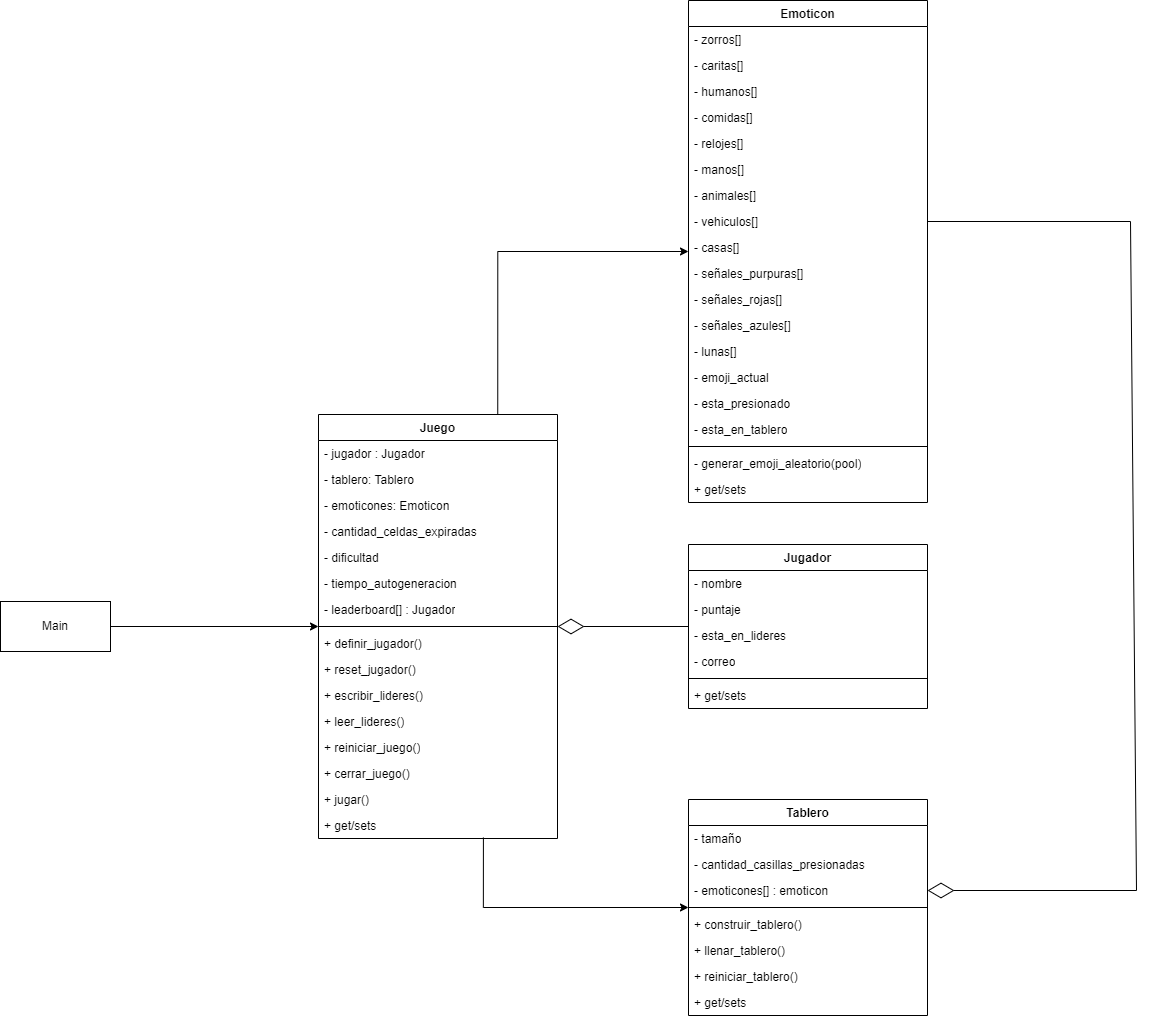

The diagram above was exported from draw.io. Its source (the exported page's mxGraphModel, read from the mxfile embedded in the PNG):
<mxGraphModel dx="2849" dy="1514" grid="0" gridSize="10" guides="1" tooltips="1" connect="1" arrows="1" fold="1" page="0" pageScale="1" pageWidth="827" pageHeight="1169" math="0" shadow="0">
  <root>
    <mxCell id="0" />
    <mxCell id="1" parent="0" />
    <mxCell id="M1kv1iETX7fzKlwWqWIr-1" style="edgeStyle=orthogonalEdgeStyle;rounded=0;orthogonalLoop=1;jettySize=auto;html=1;" edge="1" parent="1" source="IgRCiMNoICwvpJ4QH7Qa-1" target="IgRCiMNoICwvpJ4QH7Qa-2">
      <mxGeometry relative="1" as="geometry" />
    </mxCell>
    <mxCell id="IgRCiMNoICwvpJ4QH7Qa-1" value="Main" style="html=1;whiteSpace=wrap;" parent="1" vertex="1">
      <mxGeometry x="-426" y="239" width="110" height="50" as="geometry" />
    </mxCell>
    <mxCell id="M1kv1iETX7fzKlwWqWIr-22" style="edgeStyle=orthogonalEdgeStyle;rounded=0;orthogonalLoop=1;jettySize=auto;html=1;exitX=0.75;exitY=0;exitDx=0;exitDy=0;" edge="1" parent="1" source="IgRCiMNoICwvpJ4QH7Qa-2" target="M1kv1iETX7fzKlwWqWIr-2">
      <mxGeometry relative="1" as="geometry" />
    </mxCell>
    <mxCell id="M1kv1iETX7fzKlwWqWIr-34" style="edgeStyle=orthogonalEdgeStyle;rounded=0;orthogonalLoop=1;jettySize=auto;html=1;exitX=0.69;exitY=0.962;exitDx=0;exitDy=0;exitPerimeter=0;" edge="1" parent="1" source="IgRCiMNoICwvpJ4QH7Qa-5" target="M1kv1iETX7fzKlwWqWIr-23">
      <mxGeometry relative="1" as="geometry">
        <mxPoint x="163" y="408" as="sourcePoint" />
      </mxGeometry>
    </mxCell>
    <mxCell id="IgRCiMNoICwvpJ4QH7Qa-2" value="Juego" style="swimlane;fontStyle=1;align=center;verticalAlign=top;childLayout=stackLayout;horizontal=1;startSize=26;horizontalStack=0;resizeParent=1;resizeParentMax=0;resizeLast=0;collapsible=1;marginBottom=0;whiteSpace=wrap;html=1;" parent="1" vertex="1">
      <mxGeometry x="-108" y="52" width="239" height="424" as="geometry" />
    </mxCell>
    <mxCell id="IgRCiMNoICwvpJ4QH7Qa-3" value="- jugador : Jugador" style="text;strokeColor=none;fillColor=none;align=left;verticalAlign=top;spacingLeft=4;spacingRight=4;overflow=hidden;rotatable=0;points=[[0,0.5],[1,0.5]];portConstraint=eastwest;whiteSpace=wrap;html=1;" parent="IgRCiMNoICwvpJ4QH7Qa-2" vertex="1">
      <mxGeometry y="26" width="239" height="26" as="geometry" />
    </mxCell>
    <mxCell id="IgRCiMNoICwvpJ4QH7Qa-6" value="- tablero: Tablero" style="text;strokeColor=none;fillColor=none;align=left;verticalAlign=top;spacingLeft=4;spacingRight=4;overflow=hidden;rotatable=0;points=[[0,0.5],[1,0.5]];portConstraint=eastwest;whiteSpace=wrap;html=1;" parent="IgRCiMNoICwvpJ4QH7Qa-2" vertex="1">
      <mxGeometry y="52" width="239" height="26" as="geometry" />
    </mxCell>
    <mxCell id="IgRCiMNoICwvpJ4QH7Qa-7" value="- emoticones: Emoticon" style="text;strokeColor=none;fillColor=none;align=left;verticalAlign=top;spacingLeft=4;spacingRight=4;overflow=hidden;rotatable=0;points=[[0,0.5],[1,0.5]];portConstraint=eastwest;whiteSpace=wrap;html=1;" parent="IgRCiMNoICwvpJ4QH7Qa-2" vertex="1">
      <mxGeometry y="78" width="239" height="26" as="geometry" />
    </mxCell>
    <mxCell id="IgRCiMNoICwvpJ4QH7Qa-8" value="- cantidad_celdas_expiradas" style="text;strokeColor=none;fillColor=none;align=left;verticalAlign=top;spacingLeft=4;spacingRight=4;overflow=hidden;rotatable=0;points=[[0,0.5],[1,0.5]];portConstraint=eastwest;whiteSpace=wrap;html=1;" parent="IgRCiMNoICwvpJ4QH7Qa-2" vertex="1">
      <mxGeometry y="104" width="239" height="26" as="geometry" />
    </mxCell>
    <mxCell id="IgRCiMNoICwvpJ4QH7Qa-9" value="- dificultad" style="text;strokeColor=none;fillColor=none;align=left;verticalAlign=top;spacingLeft=4;spacingRight=4;overflow=hidden;rotatable=0;points=[[0,0.5],[1,0.5]];portConstraint=eastwest;whiteSpace=wrap;html=1;" parent="IgRCiMNoICwvpJ4QH7Qa-2" vertex="1">
      <mxGeometry y="130" width="239" height="26" as="geometry" />
    </mxCell>
    <mxCell id="IgRCiMNoICwvpJ4QH7Qa-10" value="- tiempo_autogeneracion" style="text;strokeColor=none;fillColor=none;align=left;verticalAlign=top;spacingLeft=4;spacingRight=4;overflow=hidden;rotatable=0;points=[[0,0.5],[1,0.5]];portConstraint=eastwest;whiteSpace=wrap;html=1;" parent="IgRCiMNoICwvpJ4QH7Qa-2" vertex="1">
      <mxGeometry y="156" width="239" height="26" as="geometry" />
    </mxCell>
    <mxCell id="IgRCiMNoICwvpJ4QH7Qa-15" value="- leaderboard[] : Jugador" style="text;strokeColor=none;fillColor=none;align=left;verticalAlign=top;spacingLeft=4;spacingRight=4;overflow=hidden;rotatable=0;points=[[0,0.5],[1,0.5]];portConstraint=eastwest;whiteSpace=wrap;html=1;" parent="IgRCiMNoICwvpJ4QH7Qa-2" vertex="1">
      <mxGeometry y="182" width="239" height="26" as="geometry" />
    </mxCell>
    <mxCell id="IgRCiMNoICwvpJ4QH7Qa-4" value="" style="line;strokeWidth=1;fillColor=none;align=left;verticalAlign=middle;spacingTop=-1;spacingLeft=3;spacingRight=3;rotatable=0;labelPosition=right;points=[];portConstraint=eastwest;strokeColor=inherit;" parent="IgRCiMNoICwvpJ4QH7Qa-2" vertex="1">
      <mxGeometry y="208" width="239" height="8" as="geometry" />
    </mxCell>
    <mxCell id="IgRCiMNoICwvpJ4QH7Qa-13" value="+ definir_jugador()" style="text;strokeColor=none;fillColor=none;align=left;verticalAlign=top;spacingLeft=4;spacingRight=4;overflow=hidden;rotatable=0;points=[[0,0.5],[1,0.5]];portConstraint=eastwest;whiteSpace=wrap;html=1;" parent="IgRCiMNoICwvpJ4QH7Qa-2" vertex="1">
      <mxGeometry y="216" width="239" height="26" as="geometry" />
    </mxCell>
    <mxCell id="IgRCiMNoICwvpJ4QH7Qa-18" value="+ reset_jugador()" style="text;strokeColor=none;fillColor=none;align=left;verticalAlign=top;spacingLeft=4;spacingRight=4;overflow=hidden;rotatable=0;points=[[0,0.5],[1,0.5]];portConstraint=eastwest;whiteSpace=wrap;html=1;" parent="IgRCiMNoICwvpJ4QH7Qa-2" vertex="1">
      <mxGeometry y="242" width="239" height="26" as="geometry" />
    </mxCell>
    <mxCell id="IgRCiMNoICwvpJ4QH7Qa-14" value="+ escribir_lideres()" style="text;strokeColor=none;fillColor=none;align=left;verticalAlign=top;spacingLeft=4;spacingRight=4;overflow=hidden;rotatable=0;points=[[0,0.5],[1,0.5]];portConstraint=eastwest;whiteSpace=wrap;html=1;" parent="IgRCiMNoICwvpJ4QH7Qa-2" vertex="1">
      <mxGeometry y="268" width="239" height="26" as="geometry" />
    </mxCell>
    <mxCell id="IgRCiMNoICwvpJ4QH7Qa-16" value="+ leer_lideres()" style="text;strokeColor=none;fillColor=none;align=left;verticalAlign=top;spacingLeft=4;spacingRight=4;overflow=hidden;rotatable=0;points=[[0,0.5],[1,0.5]];portConstraint=eastwest;whiteSpace=wrap;html=1;" parent="IgRCiMNoICwvpJ4QH7Qa-2" vertex="1">
      <mxGeometry y="294" width="239" height="26" as="geometry" />
    </mxCell>
    <mxCell id="IgRCiMNoICwvpJ4QH7Qa-17" value="+ reiniciar_juego()" style="text;strokeColor=none;fillColor=none;align=left;verticalAlign=top;spacingLeft=4;spacingRight=4;overflow=hidden;rotatable=0;points=[[0,0.5],[1,0.5]];portConstraint=eastwest;whiteSpace=wrap;html=1;" parent="IgRCiMNoICwvpJ4QH7Qa-2" vertex="1">
      <mxGeometry y="320" width="239" height="26" as="geometry" />
    </mxCell>
    <mxCell id="IgRCiMNoICwvpJ4QH7Qa-21" value="+ cerrar_juego()" style="text;strokeColor=none;fillColor=none;align=left;verticalAlign=top;spacingLeft=4;spacingRight=4;overflow=hidden;rotatable=0;points=[[0,0.5],[1,0.5]];portConstraint=eastwest;whiteSpace=wrap;html=1;" parent="IgRCiMNoICwvpJ4QH7Qa-2" vertex="1">
      <mxGeometry y="346" width="239" height="26" as="geometry" />
    </mxCell>
    <mxCell id="IgRCiMNoICwvpJ4QH7Qa-19" value="+ jugar()" style="text;strokeColor=none;fillColor=none;align=left;verticalAlign=top;spacingLeft=4;spacingRight=4;overflow=hidden;rotatable=0;points=[[0,0.5],[1,0.5]];portConstraint=eastwest;whiteSpace=wrap;html=1;" parent="IgRCiMNoICwvpJ4QH7Qa-2" vertex="1">
      <mxGeometry y="372" width="239" height="26" as="geometry" />
    </mxCell>
    <mxCell id="IgRCiMNoICwvpJ4QH7Qa-5" value="+ get/sets" style="text;strokeColor=none;fillColor=none;align=left;verticalAlign=top;spacingLeft=4;spacingRight=4;overflow=hidden;rotatable=0;points=[[0,0.5],[1,0.5]];portConstraint=eastwest;whiteSpace=wrap;html=1;" parent="IgRCiMNoICwvpJ4QH7Qa-2" vertex="1">
      <mxGeometry y="398" width="239" height="26" as="geometry" />
    </mxCell>
    <mxCell id="IgRCiMNoICwvpJ4QH7Qa-22" value="Jugador" style="swimlane;fontStyle=1;align=center;verticalAlign=top;childLayout=stackLayout;horizontal=1;startSize=26;horizontalStack=0;resizeParent=1;resizeParentMax=0;resizeLast=0;collapsible=1;marginBottom=0;whiteSpace=wrap;html=1;" parent="1" vertex="1">
      <mxGeometry x="262" y="182" width="239" height="164" as="geometry" />
    </mxCell>
    <mxCell id="IgRCiMNoICwvpJ4QH7Qa-23" value="- nombre" style="text;strokeColor=none;fillColor=none;align=left;verticalAlign=top;spacingLeft=4;spacingRight=4;overflow=hidden;rotatable=0;points=[[0,0.5],[1,0.5]];portConstraint=eastwest;whiteSpace=wrap;html=1;" parent="IgRCiMNoICwvpJ4QH7Qa-22" vertex="1">
      <mxGeometry y="26" width="239" height="26" as="geometry" />
    </mxCell>
    <mxCell id="IgRCiMNoICwvpJ4QH7Qa-24" value="- puntaje" style="text;strokeColor=none;fillColor=none;align=left;verticalAlign=top;spacingLeft=4;spacingRight=4;overflow=hidden;rotatable=0;points=[[0,0.5],[1,0.5]];portConstraint=eastwest;whiteSpace=wrap;html=1;" parent="IgRCiMNoICwvpJ4QH7Qa-22" vertex="1">
      <mxGeometry y="52" width="239" height="26" as="geometry" />
    </mxCell>
    <mxCell id="IgRCiMNoICwvpJ4QH7Qa-25" value="- esta_en_lideres" style="text;strokeColor=none;fillColor=none;align=left;verticalAlign=top;spacingLeft=4;spacingRight=4;overflow=hidden;rotatable=0;points=[[0,0.5],[1,0.5]];portConstraint=eastwest;whiteSpace=wrap;html=1;" parent="IgRCiMNoICwvpJ4QH7Qa-22" vertex="1">
      <mxGeometry y="78" width="239" height="26" as="geometry" />
    </mxCell>
    <mxCell id="IgRCiMNoICwvpJ4QH7Qa-26" value="- correo" style="text;strokeColor=none;fillColor=none;align=left;verticalAlign=top;spacingLeft=4;spacingRight=4;overflow=hidden;rotatable=0;points=[[0,0.5],[1,0.5]];portConstraint=eastwest;whiteSpace=wrap;html=1;" parent="IgRCiMNoICwvpJ4QH7Qa-22" vertex="1">
      <mxGeometry y="104" width="239" height="26" as="geometry" />
    </mxCell>
    <mxCell id="IgRCiMNoICwvpJ4QH7Qa-30" value="" style="line;strokeWidth=1;fillColor=none;align=left;verticalAlign=middle;spacingTop=-1;spacingLeft=3;spacingRight=3;rotatable=0;labelPosition=right;points=[];portConstraint=eastwest;strokeColor=inherit;" parent="IgRCiMNoICwvpJ4QH7Qa-22" vertex="1">
      <mxGeometry y="130" width="239" height="8" as="geometry" />
    </mxCell>
    <mxCell id="IgRCiMNoICwvpJ4QH7Qa-38" value="+ get/sets" style="text;strokeColor=none;fillColor=none;align=left;verticalAlign=top;spacingLeft=4;spacingRight=4;overflow=hidden;rotatable=0;points=[[0,0.5],[1,0.5]];portConstraint=eastwest;whiteSpace=wrap;html=1;" parent="IgRCiMNoICwvpJ4QH7Qa-22" vertex="1">
      <mxGeometry y="138" width="239" height="26" as="geometry" />
    </mxCell>
    <mxCell id="IgRCiMNoICwvpJ4QH7Qa-41" value="" style="endArrow=diamondThin;endFill=0;endSize=24;html=1;rounded=0;fontSize=12;curved=1;" parent="1" edge="1" target="IgRCiMNoICwvpJ4QH7Qa-2" source="IgRCiMNoICwvpJ4QH7Qa-22">
      <mxGeometry width="160" relative="1" as="geometry">
        <mxPoint x="351" y="429" as="sourcePoint" />
        <mxPoint x="182" y="143" as="targetPoint" />
      </mxGeometry>
    </mxCell>
    <mxCell id="M1kv1iETX7fzKlwWqWIr-2" value="Emoticon" style="swimlane;fontStyle=1;align=center;verticalAlign=top;childLayout=stackLayout;horizontal=1;startSize=26;horizontalStack=0;resizeParent=1;resizeParentMax=0;resizeLast=0;collapsible=1;marginBottom=0;whiteSpace=wrap;html=1;" vertex="1" parent="1">
      <mxGeometry x="262" y="-362" width="239" height="502" as="geometry" />
    </mxCell>
    <mxCell id="M1kv1iETX7fzKlwWqWIr-3" value="- zorros[]" style="text;strokeColor=none;fillColor=none;align=left;verticalAlign=top;spacingLeft=4;spacingRight=4;overflow=hidden;rotatable=0;points=[[0,0.5],[1,0.5]];portConstraint=eastwest;whiteSpace=wrap;html=1;" vertex="1" parent="M1kv1iETX7fzKlwWqWIr-2">
      <mxGeometry y="26" width="239" height="26" as="geometry" />
    </mxCell>
    <mxCell id="M1kv1iETX7fzKlwWqWIr-4" value="- caritas[]" style="text;strokeColor=none;fillColor=none;align=left;verticalAlign=top;spacingLeft=4;spacingRight=4;overflow=hidden;rotatable=0;points=[[0,0.5],[1,0.5]];portConstraint=eastwest;whiteSpace=wrap;html=1;" vertex="1" parent="M1kv1iETX7fzKlwWqWIr-2">
      <mxGeometry y="52" width="239" height="26" as="geometry" />
    </mxCell>
    <mxCell id="M1kv1iETX7fzKlwWqWIr-5" value="- humanos[]" style="text;strokeColor=none;fillColor=none;align=left;verticalAlign=top;spacingLeft=4;spacingRight=4;overflow=hidden;rotatable=0;points=[[0,0.5],[1,0.5]];portConstraint=eastwest;whiteSpace=wrap;html=1;" vertex="1" parent="M1kv1iETX7fzKlwWqWIr-2">
      <mxGeometry y="78" width="239" height="26" as="geometry" />
    </mxCell>
    <mxCell id="M1kv1iETX7fzKlwWqWIr-6" value="- comidas[]" style="text;strokeColor=none;fillColor=none;align=left;verticalAlign=top;spacingLeft=4;spacingRight=4;overflow=hidden;rotatable=0;points=[[0,0.5],[1,0.5]];portConstraint=eastwest;whiteSpace=wrap;html=1;" vertex="1" parent="M1kv1iETX7fzKlwWqWIr-2">
      <mxGeometry y="104" width="239" height="26" as="geometry" />
    </mxCell>
    <mxCell id="M1kv1iETX7fzKlwWqWIr-9" value="- relojes[]" style="text;strokeColor=none;fillColor=none;align=left;verticalAlign=top;spacingLeft=4;spacingRight=4;overflow=hidden;rotatable=0;points=[[0,0.5],[1,0.5]];portConstraint=eastwest;whiteSpace=wrap;html=1;" vertex="1" parent="M1kv1iETX7fzKlwWqWIr-2">
      <mxGeometry y="130" width="239" height="26" as="geometry" />
    </mxCell>
    <mxCell id="M1kv1iETX7fzKlwWqWIr-10" value="- manos[]" style="text;strokeColor=none;fillColor=none;align=left;verticalAlign=top;spacingLeft=4;spacingRight=4;overflow=hidden;rotatable=0;points=[[0,0.5],[1,0.5]];portConstraint=eastwest;whiteSpace=wrap;html=1;" vertex="1" parent="M1kv1iETX7fzKlwWqWIr-2">
      <mxGeometry y="156" width="239" height="26" as="geometry" />
    </mxCell>
    <mxCell id="M1kv1iETX7fzKlwWqWIr-11" value="- animales[]" style="text;strokeColor=none;fillColor=none;align=left;verticalAlign=top;spacingLeft=4;spacingRight=4;overflow=hidden;rotatable=0;points=[[0,0.5],[1,0.5]];portConstraint=eastwest;whiteSpace=wrap;html=1;" vertex="1" parent="M1kv1iETX7fzKlwWqWIr-2">
      <mxGeometry y="182" width="239" height="26" as="geometry" />
    </mxCell>
    <mxCell id="M1kv1iETX7fzKlwWqWIr-12" value="- vehiculos[]" style="text;strokeColor=none;fillColor=none;align=left;verticalAlign=top;spacingLeft=4;spacingRight=4;overflow=hidden;rotatable=0;points=[[0,0.5],[1,0.5]];portConstraint=eastwest;whiteSpace=wrap;html=1;" vertex="1" parent="M1kv1iETX7fzKlwWqWIr-2">
      <mxGeometry y="208" width="239" height="26" as="geometry" />
    </mxCell>
    <mxCell id="M1kv1iETX7fzKlwWqWIr-13" value="- casas[]" style="text;strokeColor=none;fillColor=none;align=left;verticalAlign=top;spacingLeft=4;spacingRight=4;overflow=hidden;rotatable=0;points=[[0,0.5],[1,0.5]];portConstraint=eastwest;whiteSpace=wrap;html=1;" vertex="1" parent="M1kv1iETX7fzKlwWqWIr-2">
      <mxGeometry y="234" width="239" height="26" as="geometry" />
    </mxCell>
    <mxCell id="M1kv1iETX7fzKlwWqWIr-14" value="- señales_purpuras[]" style="text;strokeColor=none;fillColor=none;align=left;verticalAlign=top;spacingLeft=4;spacingRight=4;overflow=hidden;rotatable=0;points=[[0,0.5],[1,0.5]];portConstraint=eastwest;whiteSpace=wrap;html=1;" vertex="1" parent="M1kv1iETX7fzKlwWqWIr-2">
      <mxGeometry y="260" width="239" height="26" as="geometry" />
    </mxCell>
    <mxCell id="M1kv1iETX7fzKlwWqWIr-15" value="- señales_rojas[]" style="text;strokeColor=none;fillColor=none;align=left;verticalAlign=top;spacingLeft=4;spacingRight=4;overflow=hidden;rotatable=0;points=[[0,0.5],[1,0.5]];portConstraint=eastwest;whiteSpace=wrap;html=1;" vertex="1" parent="M1kv1iETX7fzKlwWqWIr-2">
      <mxGeometry y="286" width="239" height="26" as="geometry" />
    </mxCell>
    <mxCell id="M1kv1iETX7fzKlwWqWIr-16" value="- señales_azules[]" style="text;strokeColor=none;fillColor=none;align=left;verticalAlign=top;spacingLeft=4;spacingRight=4;overflow=hidden;rotatable=0;points=[[0,0.5],[1,0.5]];portConstraint=eastwest;whiteSpace=wrap;html=1;" vertex="1" parent="M1kv1iETX7fzKlwWqWIr-2">
      <mxGeometry y="312" width="239" height="26" as="geometry" />
    </mxCell>
    <mxCell id="M1kv1iETX7fzKlwWqWIr-17" value="- lunas[]" style="text;strokeColor=none;fillColor=none;align=left;verticalAlign=top;spacingLeft=4;spacingRight=4;overflow=hidden;rotatable=0;points=[[0,0.5],[1,0.5]];portConstraint=eastwest;whiteSpace=wrap;html=1;" vertex="1" parent="M1kv1iETX7fzKlwWqWIr-2">
      <mxGeometry y="338" width="239" height="26" as="geometry" />
    </mxCell>
    <mxCell id="M1kv1iETX7fzKlwWqWIr-18" value="- emoji_actual" style="text;strokeColor=none;fillColor=none;align=left;verticalAlign=top;spacingLeft=4;spacingRight=4;overflow=hidden;rotatable=0;points=[[0,0.5],[1,0.5]];portConstraint=eastwest;whiteSpace=wrap;html=1;" vertex="1" parent="M1kv1iETX7fzKlwWqWIr-2">
      <mxGeometry y="364" width="239" height="26" as="geometry" />
    </mxCell>
    <mxCell id="M1kv1iETX7fzKlwWqWIr-19" value="- esta_presionado" style="text;strokeColor=none;fillColor=none;align=left;verticalAlign=top;spacingLeft=4;spacingRight=4;overflow=hidden;rotatable=0;points=[[0,0.5],[1,0.5]];portConstraint=eastwest;whiteSpace=wrap;html=1;" vertex="1" parent="M1kv1iETX7fzKlwWqWIr-2">
      <mxGeometry y="390" width="239" height="26" as="geometry" />
    </mxCell>
    <mxCell id="M1kv1iETX7fzKlwWqWIr-20" value="- esta_en_tablero" style="text;strokeColor=none;fillColor=none;align=left;verticalAlign=top;spacingLeft=4;spacingRight=4;overflow=hidden;rotatable=0;points=[[0,0.5],[1,0.5]];portConstraint=eastwest;whiteSpace=wrap;html=1;" vertex="1" parent="M1kv1iETX7fzKlwWqWIr-2">
      <mxGeometry y="416" width="239" height="26" as="geometry" />
    </mxCell>
    <mxCell id="M1kv1iETX7fzKlwWqWIr-7" value="" style="line;strokeWidth=1;fillColor=none;align=left;verticalAlign=middle;spacingTop=-1;spacingLeft=3;spacingRight=3;rotatable=0;labelPosition=right;points=[];portConstraint=eastwest;strokeColor=inherit;" vertex="1" parent="M1kv1iETX7fzKlwWqWIr-2">
      <mxGeometry y="442" width="239" height="8" as="geometry" />
    </mxCell>
    <mxCell id="M1kv1iETX7fzKlwWqWIr-21" value="- generar_emoji_aleatorio(pool)" style="text;strokeColor=none;fillColor=none;align=left;verticalAlign=top;spacingLeft=4;spacingRight=4;overflow=hidden;rotatable=0;points=[[0,0.5],[1,0.5]];portConstraint=eastwest;whiteSpace=wrap;html=1;" vertex="1" parent="M1kv1iETX7fzKlwWqWIr-2">
      <mxGeometry y="450" width="239" height="26" as="geometry" />
    </mxCell>
    <mxCell id="M1kv1iETX7fzKlwWqWIr-8" value="+ get/sets" style="text;strokeColor=none;fillColor=none;align=left;verticalAlign=top;spacingLeft=4;spacingRight=4;overflow=hidden;rotatable=0;points=[[0,0.5],[1,0.5]];portConstraint=eastwest;whiteSpace=wrap;html=1;" vertex="1" parent="M1kv1iETX7fzKlwWqWIr-2">
      <mxGeometry y="476" width="239" height="26" as="geometry" />
    </mxCell>
    <mxCell id="M1kv1iETX7fzKlwWqWIr-23" value="Tablero" style="swimlane;fontStyle=1;align=center;verticalAlign=top;childLayout=stackLayout;horizontal=1;startSize=26;horizontalStack=0;resizeParent=1;resizeParentMax=0;resizeLast=0;collapsible=1;marginBottom=0;whiteSpace=wrap;html=1;" vertex="1" parent="1">
      <mxGeometry x="262" y="437" width="239" height="216" as="geometry" />
    </mxCell>
    <mxCell id="M1kv1iETX7fzKlwWqWIr-24" value="- tamaño" style="text;strokeColor=none;fillColor=none;align=left;verticalAlign=top;spacingLeft=4;spacingRight=4;overflow=hidden;rotatable=0;points=[[0,0.5],[1,0.5]];portConstraint=eastwest;whiteSpace=wrap;html=1;" vertex="1" parent="M1kv1iETX7fzKlwWqWIr-23">
      <mxGeometry y="26" width="239" height="26" as="geometry" />
    </mxCell>
    <mxCell id="M1kv1iETX7fzKlwWqWIr-25" value="- cantidad_casillas_presionadas" style="text;strokeColor=none;fillColor=none;align=left;verticalAlign=top;spacingLeft=4;spacingRight=4;overflow=hidden;rotatable=0;points=[[0,0.5],[1,0.5]];portConstraint=eastwest;whiteSpace=wrap;html=1;" vertex="1" parent="M1kv1iETX7fzKlwWqWIr-23">
      <mxGeometry y="52" width="239" height="26" as="geometry" />
    </mxCell>
    <mxCell id="M1kv1iETX7fzKlwWqWIr-26" value="- emoticones[] : emoticon" style="text;strokeColor=none;fillColor=none;align=left;verticalAlign=top;spacingLeft=4;spacingRight=4;overflow=hidden;rotatable=0;points=[[0,0.5],[1,0.5]];portConstraint=eastwest;whiteSpace=wrap;html=1;" vertex="1" parent="M1kv1iETX7fzKlwWqWIr-23">
      <mxGeometry y="78" width="239" height="26" as="geometry" />
    </mxCell>
    <mxCell id="M1kv1iETX7fzKlwWqWIr-28" value="" style="line;strokeWidth=1;fillColor=none;align=left;verticalAlign=middle;spacingTop=-1;spacingLeft=3;spacingRight=3;rotatable=0;labelPosition=right;points=[];portConstraint=eastwest;strokeColor=inherit;" vertex="1" parent="M1kv1iETX7fzKlwWqWIr-23">
      <mxGeometry y="104" width="239" height="8" as="geometry" />
    </mxCell>
    <mxCell id="M1kv1iETX7fzKlwWqWIr-30" value="+ construir_tablero()" style="text;strokeColor=none;fillColor=none;align=left;verticalAlign=top;spacingLeft=4;spacingRight=4;overflow=hidden;rotatable=0;points=[[0,0.5],[1,0.5]];portConstraint=eastwest;whiteSpace=wrap;html=1;" vertex="1" parent="M1kv1iETX7fzKlwWqWIr-23">
      <mxGeometry y="112" width="239" height="26" as="geometry" />
    </mxCell>
    <mxCell id="M1kv1iETX7fzKlwWqWIr-31" value="+ llenar_tablero()" style="text;strokeColor=none;fillColor=none;align=left;verticalAlign=top;spacingLeft=4;spacingRight=4;overflow=hidden;rotatable=0;points=[[0,0.5],[1,0.5]];portConstraint=eastwest;whiteSpace=wrap;html=1;" vertex="1" parent="M1kv1iETX7fzKlwWqWIr-23">
      <mxGeometry y="138" width="239" height="26" as="geometry" />
    </mxCell>
    <mxCell id="M1kv1iETX7fzKlwWqWIr-32" value="+ reiniciar_tablero()" style="text;strokeColor=none;fillColor=none;align=left;verticalAlign=top;spacingLeft=4;spacingRight=4;overflow=hidden;rotatable=0;points=[[0,0.5],[1,0.5]];portConstraint=eastwest;whiteSpace=wrap;html=1;" vertex="1" parent="M1kv1iETX7fzKlwWqWIr-23">
      <mxGeometry y="164" width="239" height="26" as="geometry" />
    </mxCell>
    <mxCell id="M1kv1iETX7fzKlwWqWIr-29" value="+ get/sets" style="text;strokeColor=none;fillColor=none;align=left;verticalAlign=top;spacingLeft=4;spacingRight=4;overflow=hidden;rotatable=0;points=[[0,0.5],[1,0.5]];portConstraint=eastwest;whiteSpace=wrap;html=1;" vertex="1" parent="M1kv1iETX7fzKlwWqWIr-23">
      <mxGeometry y="190" width="239" height="26" as="geometry" />
    </mxCell>
    <mxCell id="M1kv1iETX7fzKlwWqWIr-35" value="" style="endArrow=diamondThin;endFill=0;endSize=24;html=1;rounded=0;exitX=1;exitY=0.5;exitDx=0;exitDy=0;entryX=1;entryY=0.5;entryDx=0;entryDy=0;" edge="1" parent="1" source="M1kv1iETX7fzKlwWqWIr-12" target="M1kv1iETX7fzKlwWqWIr-26">
      <mxGeometry width="160" relative="1" as="geometry">
        <mxPoint x="826" y="392" as="sourcePoint" />
        <mxPoint x="986" y="392" as="targetPoint" />
        <Array as="points">
          <mxPoint x="704" y="-141" />
          <mxPoint x="710" y="528" />
        </Array>
      </mxGeometry>
    </mxCell>
  </root>
</mxGraphModel>